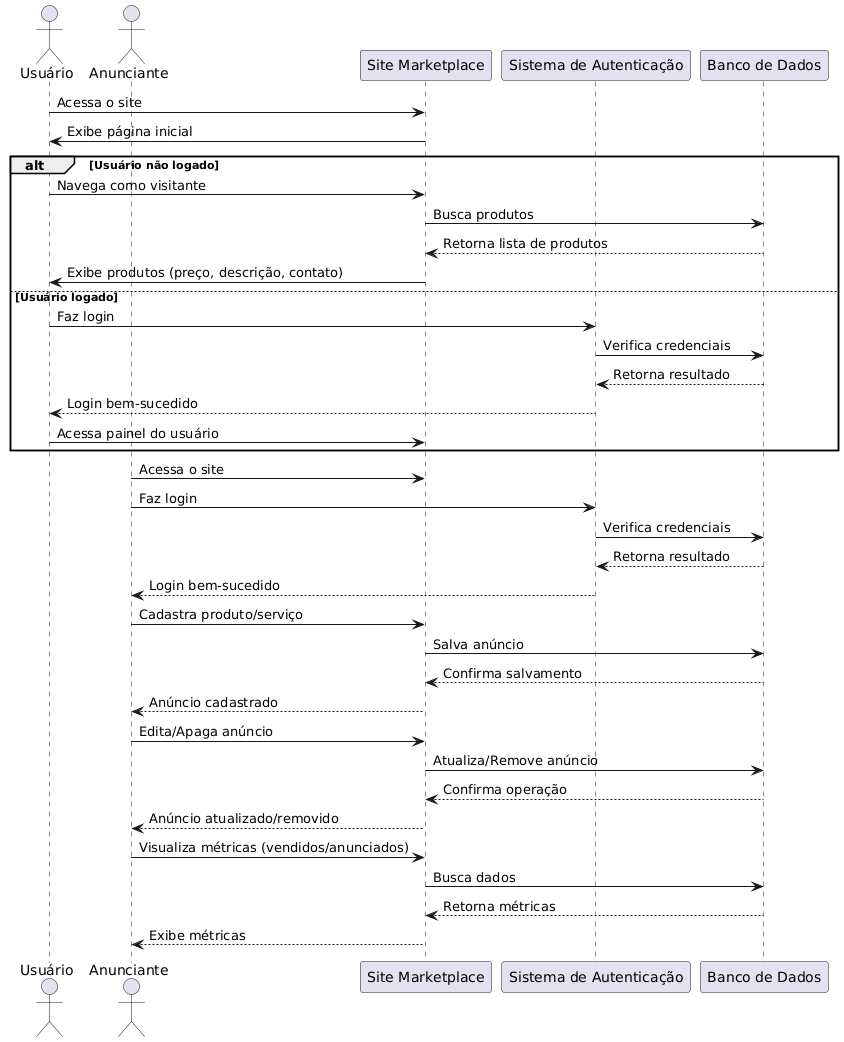

The diagram above was rendered by PlantUML. Its source (embedded in the PNG):
@startuml
actor Usuário as User
actor Anunciante as Seller
participant "Site Marketplace" as Site
participant "Sistema de Autenticação" as Auth
participant "Banco de Dados" as DB

User -> Site: Acessa o site
Site -> User: Exibe página inicial

alt Usuário não logado
  User -> Site: Navega como visitante
  Site -> DB: Busca produtos
  DB --> Site: Retorna lista de produtos
  Site -> User: Exibe produtos (preço, descrição, contato)
else Usuário logado
  User -> Auth: Faz login
  Auth -> DB: Verifica credenciais
  DB --> Auth: Retorna resultado
  Auth --> User: Login bem-sucedido
  User -> Site: Acessa painel do usuário
end

Seller -> Site: Acessa o site
Seller -> Auth: Faz login
Auth -> DB: Verifica credenciais
DB --> Auth: Retorna resultado
Auth --> Seller: Login bem-sucedido

Seller -> Site: Cadastra produto/serviço
Site -> DB: Salva anúncio
DB --> Site: Confirma salvamento
Site --> Seller: Anúncio cadastrado

Seller -> Site: Edita/Apaga anúncio
Site -> DB: Atualiza/Remove anúncio
DB --> Site: Confirma operação
Site --> Seller: Anúncio atualizado/removido

Seller -> Site: Visualiza métricas (vendidos/anunciados)
Site -> DB: Busca dados
DB --> Site: Retorna métricas
Site --> Seller: Exibe métricas
@enduml